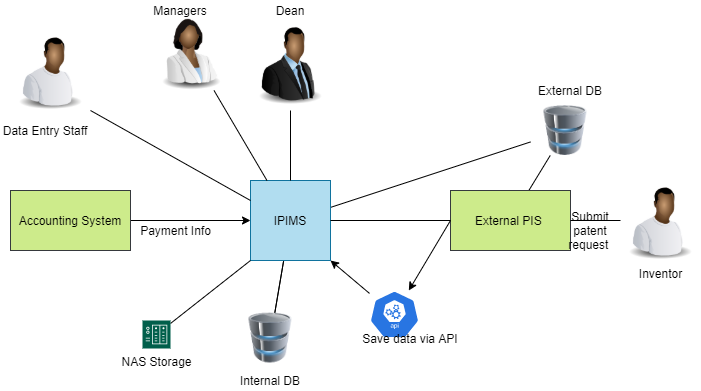

The diagram above was exported from draw.io. Its source (the exported page's mxGraphModel, read from the mxfile embedded in the PNG):
<mxGraphModel dx="1038" dy="531" grid="1" gridSize="10" guides="1" tooltips="1" connect="1" arrows="1" fold="1" page="1" pageScale="1" pageWidth="850" pageHeight="1100" math="0" shadow="0">
  <root>
    <mxCell id="0" />
    <mxCell id="1" parent="0" />
    <mxCell id="DCLByINd_Lw1TFB6FYE3-19" value="" style="edgeStyle=none;rounded=0;orthogonalLoop=1;jettySize=auto;html=1;endArrow=none;endFill=0;" parent="1" source="LZZrR4pNfHds82xI8_bD-1" target="DCLByINd_Lw1TFB6FYE3-17" edge="1">
      <mxGeometry relative="1" as="geometry" />
    </mxCell>
    <mxCell id="DCLByINd_Lw1TFB6FYE3-20" value="" style="edgeStyle=none;rounded=0;orthogonalLoop=1;jettySize=auto;html=1;endArrow=none;endFill=0;" parent="1" source="LZZrR4pNfHds82xI8_bD-1" target="DCLByINd_Lw1TFB6FYE3-17" edge="1">
      <mxGeometry relative="1" as="geometry" />
    </mxCell>
    <mxCell id="DCLByINd_Lw1TFB6FYE3-21" style="edgeStyle=none;rounded=0;orthogonalLoop=1;jettySize=auto;html=1;endArrow=none;endFill=0;startArrow=none;startFill=0;" parent="1" source="LZZrR4pNfHds82xI8_bD-1" target="DCLByINd_Lw1TFB6FYE3-15" edge="1">
      <mxGeometry relative="1" as="geometry" />
    </mxCell>
    <mxCell id="LZZrR4pNfHds82xI8_bD-1" value="IPIMS" style="whiteSpace=wrap;html=1;aspect=fixed;fillColor=#b1ddf0;strokeColor=#10739e;" parent="1" vertex="1">
      <mxGeometry x="380" y="260" width="80" height="80" as="geometry" />
    </mxCell>
    <mxCell id="DCLByINd_Lw1TFB6FYE3-29" value="" style="edgeStyle=none;rounded=0;orthogonalLoop=1;jettySize=auto;html=1;startArrow=none;startFill=0;endArrow=none;endFill=0;" parent="1" source="LZZrR4pNfHds82xI8_bD-4" target="DCLByINd_Lw1TFB6FYE3-15" edge="1">
      <mxGeometry relative="1" as="geometry" />
    </mxCell>
    <mxCell id="LZZrR4pNfHds82xI8_bD-4" value="External PIS&amp;nbsp;" style="rounded=0;whiteSpace=wrap;html=1;fillColor=#cdeb8b;strokeColor=#36393d;" parent="1" vertex="1">
      <mxGeometry x="580" y="270" width="120" height="60" as="geometry" />
    </mxCell>
    <mxCell id="LZZrR4pNfHds82xI8_bD-7" value="" style="endArrow=none;html=1;exitX=0;exitY=0.5;exitDx=0;exitDy=0;entryX=1;entryY=0.5;entryDx=0;entryDy=0;endFill=0;" parent="1" source="LZZrR4pNfHds82xI8_bD-4" target="LZZrR4pNfHds82xI8_bD-1" edge="1">
      <mxGeometry width="50" height="50" relative="1" as="geometry">
        <mxPoint x="440" y="320" as="sourcePoint" />
        <mxPoint x="490" y="270" as="targetPoint" />
      </mxGeometry>
    </mxCell>
    <mxCell id="LZZrR4pNfHds82xI8_bD-13" value="" style="endArrow=none;html=1;entryX=0.5;entryY=1;entryDx=0;entryDy=0;exitX=0.5;exitY=0;exitDx=0;exitDy=0;" parent="1" source="LZZrR4pNfHds82xI8_bD-1" edge="1">
      <mxGeometry width="50" height="50" relative="1" as="geometry">
        <mxPoint x="440" y="320" as="sourcePoint" />
        <mxPoint x="420" y="190" as="targetPoint" />
      </mxGeometry>
    </mxCell>
    <mxCell id="LZZrR4pNfHds82xI8_bD-15" value="" style="endArrow=none;html=1;entryX=0.5;entryY=1;entryDx=0;entryDy=0;exitX=0;exitY=0.25;exitDx=0;exitDy=0;" parent="1" source="LZZrR4pNfHds82xI8_bD-1" edge="1">
      <mxGeometry width="50" height="50" relative="1" as="geometry">
        <mxPoint x="440" y="320" as="sourcePoint" />
        <mxPoint x="220" y="190" as="targetPoint" />
      </mxGeometry>
    </mxCell>
    <mxCell id="DCLByINd_Lw1TFB6FYE3-2" value="" style="image;html=1;image=img/lib/clip_art/people/Worker_Black_128x128.png" parent="1" vertex="1">
      <mxGeometry x="140" y="110" width="80" height="80" as="geometry" />
    </mxCell>
    <mxCell id="DCLByINd_Lw1TFB6FYE3-3" value="Data Entry Staff" style="text;html=1;strokeColor=none;fillColor=none;align=center;verticalAlign=middle;whiteSpace=wrap;rounded=0;" parent="1" vertex="1">
      <mxGeometry x="130" y="200" width="90" height="20" as="geometry" />
    </mxCell>
    <mxCell id="DCLByINd_Lw1TFB6FYE3-28" style="edgeStyle=none;rounded=0;orthogonalLoop=1;jettySize=auto;html=1;startArrow=none;startFill=0;endArrow=none;endFill=0;" parent="1" source="DCLByINd_Lw1TFB6FYE3-4" target="LZZrR4pNfHds82xI8_bD-1" edge="1">
      <mxGeometry relative="1" as="geometry" />
    </mxCell>
    <mxCell id="DCLByINd_Lw1TFB6FYE3-4" value="" style="image;html=1;image=img/lib/clip_art/people/Scientist_Woman_Black_128x128.png" parent="1" vertex="1">
      <mxGeometry x="280" y="90" width="80" height="80" as="geometry" />
    </mxCell>
    <mxCell id="DCLByINd_Lw1TFB6FYE3-6" value="Managers" style="text;html=1;strokeColor=none;fillColor=none;align=center;verticalAlign=middle;whiteSpace=wrap;rounded=0;" parent="1" vertex="1">
      <mxGeometry x="290" y="80" width="40" height="20" as="geometry" />
    </mxCell>
    <mxCell id="DCLByINd_Lw1TFB6FYE3-7" value="" style="image;html=1;image=img/lib/clip_art/people/Suit_Man_Black_128x128.png" parent="1" vertex="1">
      <mxGeometry x="380" y="105" width="80" height="80" as="geometry" />
    </mxCell>
    <mxCell id="DCLByINd_Lw1TFB6FYE3-8" value="Dean" style="text;html=1;strokeColor=none;fillColor=none;align=center;verticalAlign=middle;whiteSpace=wrap;rounded=0;" parent="1" vertex="1">
      <mxGeometry x="400" y="80" width="40" height="20" as="geometry" />
    </mxCell>
    <mxCell id="DCLByINd_Lw1TFB6FYE3-10" value="" style="edgeStyle=none;rounded=0;orthogonalLoop=1;jettySize=auto;html=1;endArrow=none;endFill=0;" parent="1" source="DCLByINd_Lw1TFB6FYE3-9" target="LZZrR4pNfHds82xI8_bD-4" edge="1">
      <mxGeometry relative="1" as="geometry" />
    </mxCell>
    <mxCell id="DCLByINd_Lw1TFB6FYE3-9" value="Inventor" style="image;html=1;image=img/lib/clip_art/people/Worker_Black_128x128.png" parent="1" vertex="1">
      <mxGeometry x="750" y="260" width="80" height="80" as="geometry" />
    </mxCell>
    <mxCell id="DCLByINd_Lw1TFB6FYE3-12" value="Submit patent request&amp;nbsp;" style="text;html=1;strokeColor=none;fillColor=none;align=center;verticalAlign=middle;whiteSpace=wrap;rounded=0;" parent="1" vertex="1">
      <mxGeometry x="700" y="300" width="40" height="20" as="geometry" />
    </mxCell>
    <mxCell id="DCLByINd_Lw1TFB6FYE3-15" value="" style="image;html=1;image=img/lib/clip_art/computers/Database_128x128.png" parent="1" vertex="1">
      <mxGeometry x="660" y="185" width="70" height="50" as="geometry" />
    </mxCell>
    <mxCell id="DCLByINd_Lw1TFB6FYE3-16" value="External DB" style="text;html=1;strokeColor=none;fillColor=none;align=center;verticalAlign=middle;whiteSpace=wrap;rounded=0;" parent="1" vertex="1">
      <mxGeometry x="665" y="160" width="70" height="20" as="geometry" />
    </mxCell>
    <mxCell id="DCLByINd_Lw1TFB6FYE3-17" value="" style="image;html=1;image=img/lib/clip_art/computers/Database_128x128.png" parent="1" vertex="1">
      <mxGeometry x="370" y="392.5" width="60" height="50" as="geometry" />
    </mxCell>
    <mxCell id="DCLByINd_Lw1TFB6FYE3-18" value="Internal DB" style="text;html=1;strokeColor=none;fillColor=none;align=center;verticalAlign=middle;whiteSpace=wrap;rounded=0;" parent="1" vertex="1">
      <mxGeometry x="365" y="450" width="70" height="20" as="geometry" />
    </mxCell>
    <mxCell id="DCLByINd_Lw1TFB6FYE3-24" style="edgeStyle=none;rounded=0;orthogonalLoop=1;jettySize=auto;html=1;entryX=0;entryY=0.5;entryDx=0;entryDy=0;endArrow=none;endFill=0;startArrow=classic;startFill=1;" parent="1" source="DCLByINd_Lw1TFB6FYE3-22" target="LZZrR4pNfHds82xI8_bD-4" edge="1">
      <mxGeometry relative="1" as="geometry" />
    </mxCell>
    <mxCell id="tNVDFh53nAJDAO4-c8BV-2" style="rounded=0;orthogonalLoop=1;jettySize=auto;html=1;entryX=1;entryY=1;entryDx=0;entryDy=0;" edge="1" parent="1" source="DCLByINd_Lw1TFB6FYE3-22" target="LZZrR4pNfHds82xI8_bD-1">
      <mxGeometry relative="1" as="geometry" />
    </mxCell>
    <mxCell id="DCLByINd_Lw1TFB6FYE3-22" value="" style="html=1;dashed=0;whitespace=wrap;fillColor=#2875E2;strokeColor=#ffffff;points=[[0.005,0.63,0],[0.1,0.2,0],[0.9,0.2,0],[0.5,0,0],[0.995,0.63,0],[0.72,0.99,0],[0.5,1,0],[0.28,0.99,0]];shape=mxgraph.kubernetes.icon;prIcon=api" parent="1" vertex="1">
      <mxGeometry x="499" y="370" width="50" height="48" as="geometry" />
    </mxCell>
    <mxCell id="DCLByINd_Lw1TFB6FYE3-26" value="Save data via API" style="text;html=1;strokeColor=none;fillColor=none;align=center;verticalAlign=middle;whiteSpace=wrap;rounded=0;" parent="1" vertex="1">
      <mxGeometry x="480" y="415" width="120" height="5" as="geometry" />
    </mxCell>
    <mxCell id="DCLByINd_Lw1TFB6FYE3-31" style="edgeStyle=none;rounded=0;orthogonalLoop=1;jettySize=auto;html=1;entryX=0;entryY=0.5;entryDx=0;entryDy=0;startArrow=none;startFill=0;endArrow=classic;endFill=1;" parent="1" source="DCLByINd_Lw1TFB6FYE3-30" target="LZZrR4pNfHds82xI8_bD-1" edge="1">
      <mxGeometry relative="1" as="geometry" />
    </mxCell>
    <mxCell id="DCLByINd_Lw1TFB6FYE3-30" value="Accounting System" style="rounded=0;whiteSpace=wrap;html=1;fillColor=#cdeb8b;strokeColor=#36393d;" parent="1" vertex="1">
      <mxGeometry x="140" y="270" width="120" height="60" as="geometry" />
    </mxCell>
    <mxCell id="DCLByINd_Lw1TFB6FYE3-32" value="Payment Info" style="text;html=1;align=center;verticalAlign=middle;resizable=0;points=[];autosize=1;" parent="1" vertex="1">
      <mxGeometry x="260" y="300" width="90" height="20" as="geometry" />
    </mxCell>
    <mxCell id="DCLByINd_Lw1TFB6FYE3-34" style="edgeStyle=none;rounded=0;orthogonalLoop=1;jettySize=auto;html=1;entryX=0;entryY=1;entryDx=0;entryDy=0;startArrow=none;startFill=0;endArrow=none;endFill=0;" parent="1" source="DCLByINd_Lw1TFB6FYE3-33" target="LZZrR4pNfHds82xI8_bD-1" edge="1">
      <mxGeometry relative="1" as="geometry" />
    </mxCell>
    <mxCell id="DCLByINd_Lw1TFB6FYE3-33" value="NAS Storage" style="pointerEvents=1;shadow=0;dashed=0;html=1;strokeColor=none;fillColor=#005F4B;labelPosition=center;verticalLabelPosition=bottom;verticalAlign=top;align=center;outlineConnect=0;shape=mxgraph.veeam2.nas;" parent="1" vertex="1">
      <mxGeometry x="272" y="400" width="28.000000000000004" height="28.000000000000004" as="geometry" />
    </mxCell>
  </root>
</mxGraphModel>